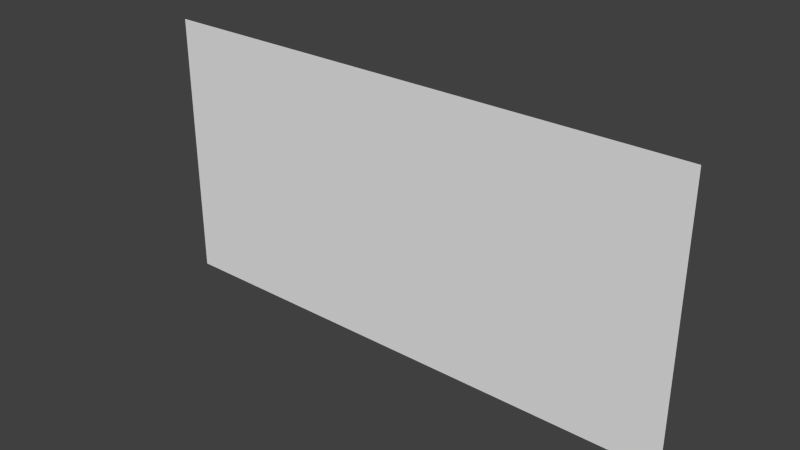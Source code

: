 # Source: painting64x32_1facedir.blend  (saved by Blender 2.76.0; exported with 4.5.12 LTS)
import bpy
from mathutils import Matrix  # noqa: F401  (used for matrix-valued properties, if any)

bpy.ops.wm.read_factory_settings(use_empty=True)
scene = bpy.context.scene
scene.name = 'Scene'

# ---- collections
col_collection_1 = bpy.data.collections.new('Collection 1'); scene.collection.children.link(col_collection_1)

# ---- world
world_world = bpy.data.worlds.new('World'); scene.world = world_world
world_world.color = (0.05088, 0.05088, 0.05088)
world_world.use_sun_shadow = False
world_world.sun_shadow_jitter_overblur = 0.0
world_world.cycles.sampling_method = 'MANUAL'
world_world.cycles.sample_map_resolution = 256

# ---- meshes
me_plane = bpy.data.meshes.new('Plane')
me_plane.from_pydata([(-1.0, -1.0, 0.0), (1.0, -1.0, 0.0), (-1.0, 1.0, 0.0), (1.0, 1.0, 0.0)], [], [(0, 1, 3, 2)])
_uv = me_plane.uv_layers.new(name='UVMap')
_uv.uv.foreach_set('vector', [0.0, 0.5, 0.25, 0.5, 0.25, 0.625, 0.0, 0.625])
me_plane.use_remesh_preserve_volume = False
me_plane.use_remesh_preserve_attributes = False
me_plane.use_mirror_vertex_groups = False
me_plane.update()

# ---- objects
ob_plane = bpy.data.objects.new('Plane', me_plane)

# ---- transforms, parenting, visibility, modifiers, constraints
ob_plane.location = (0.0, -0.49, 0.0)
ob_plane.rotation_euler = (1.571, 2.22e-16, 2.22e-16)
ob_plane.scale = (2.0, 1.0, 0.3125)
ob_plane.lineart.crease_threshold = 0.0

# ---- collection membership
col_collection_1.objects.link(ob_plane)

# ---- scene / render settings (as saved in the file)
scene.frame_start = 1; scene.frame_end = 250; scene.frame_set(0)
scene.render.engine = 'BLENDER_EEVEE_NEXT'
scene.render.resolution_percentage = 50
scene.render.dither_intensity = 0.0
scene.render.film_transparent = True
scene.cycles.use_denoising = False
scene.cycles.samples = 10
scene.cycles.sampling_pattern = 'TABULATED_SOBOL'
scene.cycles.light_sampling_threshold = 0.0
scene.cycles.use_adaptive_sampling = False
scene.cycles.use_light_tree = False
scene.cycles.blur_glossy = 0.0
scene.cycles.pixel_filter_type = 'GAUSSIAN'
scene.cycles.sample_clamp_indirect = 0.0
scene.view_settings.view_transform = 'Standard'
bpy.context.view_layer.update()

# ---- added for rendering (the .blend has no active camera and no usable light): camera, sun
cam_auto = bpy.data.cameras.new('AutoCamera')
cam_auto.lens = 50.0
cam_auto.sensor_width = 36.0
cam_auto.clip_end = 1000.0
ob_auto_camera = bpy.data.objects.new('AutoCamera', cam_auto)
scene.collection.objects.link(ob_auto_camera)
ob_auto_camera.location = (4.13775, -5.45529, 3.3102)
ob_auto_camera.rotation_euler = (1.09748, -7.21219e-08, 0.694738)
scene.camera = ob_auto_camera
light_auto_sun = bpy.data.lights.new('AutoSun', 'SUN')
light_auto_sun.energy = 3.0
light_auto_sun.angle = 0.0523599
ob_auto_sun = bpy.data.objects.new('AutoSun', light_auto_sun)
scene.collection.objects.link(ob_auto_sun)
ob_auto_sun.rotation_euler = (0.872665, 0.174533, 0.523599)
bpy.context.view_layer.update()
